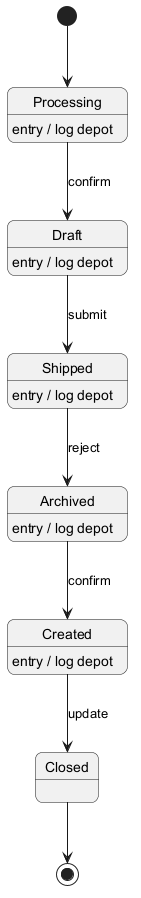

The diagram above was rendered by PlantUML. Its source (embedded in the PNG):
@startuml
skinparam backgroundColor #FFFFFF
skinparam roundCorner 15
[*] --> Processing
Processing --> Draft : confirm
Processing : entry / log depot
Draft --> Shipped : submit
Draft : entry / log depot
Shipped --> Archived : reject
Shipped : entry / log depot
Archived --> Created : confirm
Archived : entry / log depot
Created --> Closed : update
Created : entry / log depot
Closed --> [*]
@enduml